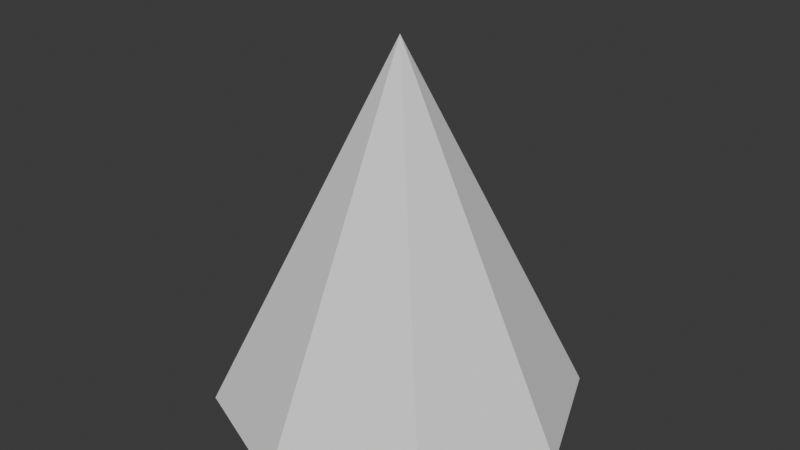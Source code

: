 # Source: Cone.blend  (saved by Blender 5.0.119; exported with 4.5.12 LTS)
import bpy
from mathutils import Matrix  # noqa: F401  (used for matrix-valued properties, if any)

bpy.ops.wm.read_factory_settings(use_empty=True)
scene = bpy.context.scene
scene.name = 'Scene'

# ---- collections
col_collection = bpy.data.collections.new('Collection'); scene.collection.children.link(col_collection)

# ---- world
world_world = bpy.data.worlds.new('World'); scene.world = world_world
world_world.use_nodes = True; world_world.node_tree.nodes.clear()
_N = world_world.node_tree.nodes; _L = world_world.node_tree.links
n0 = _N.new('ShaderNodeOutputWorld'); n0.name = 'World Output'; n0.location = (200, 100)
n1 = _N.new('ShaderNodeBackground'); n1.name = 'Background'; n1.location = (-200, 100)
n1.inputs[0].default_value = (0.05088, 0.05088, 0.05088, 1.0)
_L.new(n1.outputs[0], n0.inputs[0])
n0.is_active_output = True
world_world.color = (0.05088, 0.05088, 0.05088)
world_world.sun_shadow_jitter_overblur = 0.0

# ---- meshes
me_cone = bpy.data.meshes.new('Cone')
me_cone.from_pydata([(3.311e-09, 0.5, -0.3311), (0.3536, 0.3536, -0.3311), (0.5, 0.0, -0.3311), (0.3536, -0.3536, -0.3311), (3.311e-09, -0.5, -0.3311), (-0.3536, -0.3536, -0.3311), (-0.5, 0.0, -0.3311), (-0.3536, 0.3536, -0.3311), (3.311e-09, 0.0, 0.6689)], [], [(0, 8, 1), (1, 8, 2), (2, 8, 3), (3, 8, 4), (4, 8, 5), (5, 8, 6), (0, 1, 2, 3, 4, 5, 6, 7), (6, 8, 7), (7, 8, 0)])
_uv = me_cone.uv_layers.new(name='UVMap')
_uv.uv.foreach_set('vector', [0.25, 0.49, 0.25, 0.25, 0.4197, 0.4197, 0.4197, 0.4197, 0.25, 0.25, 0.49, 0.25, 0.49, 0.25, 0.25, 0.25, 0.4197, 0.08029, 0.4197, 0.08029, 0.25, 0.25, 0.25, 0.01, 0.25, 0.01, 0.25, 0.25, 0.08029, 0.08029, 0.08029, 0.08029, 0.25, 0.25, 0.01, 0.25, 0.75, 0.49, 0.9197, 0.4197, 0.99, 0.25, 0.9197, 0.08029, 0.75, 0.01, 0.5803, 0.08029, 0.51, 0.25, 0.5803, 0.4197, 0.01, 0.25, 0.25, 0.25, 0.08029, 0.4197, 0.08029, 0.4197, 0.25, 0.25, 0.25, 0.49])
me_cone.update()

# ---- objects
ob_cone = bpy.data.objects.new('Cone', me_cone)

# ---- transforms, parenting, visibility, modifiers, constraints
ob_cone.location = (0.0, 0.0, 0.0)

# ---- collection membership
col_collection.objects.link(ob_cone)

# ---- scene / render settings (as saved in the file)
scene.frame_start = 1; scene.frame_end = 250; scene.frame_set(1)
scene.render.engine = 'BLENDER_EEVEE_NEXT'
scene.render.bake_bias = 0.0
scene.render.bake_samples = 0
scene.cycles.sampling_pattern = 'TABULATED_SOBOL'
scene.eevee.use_volume_custom_range = False
bpy.context.view_layer.update()

# ---- added for rendering (the .blend has no active camera and no usable light): camera, sun
cam_auto = bpy.data.cameras.new('AutoCamera')
cam_auto.lens = 50.0
cam_auto.sensor_width = 36.0
cam_auto.clip_end = 1000.0
ob_auto_camera = bpy.data.objects.new('AutoCamera', cam_auto)
scene.collection.objects.link(ob_auto_camera)
ob_auto_camera.location = (1.60254, -1.92304, 1.45092)
ob_auto_camera.rotation_euler = (1.09748, -7.21219e-08, 0.694738)
scene.camera = ob_auto_camera
light_auto_sun = bpy.data.lights.new('AutoSun', 'SUN')
light_auto_sun.energy = 3.0
light_auto_sun.angle = 0.0523599
ob_auto_sun = bpy.data.objects.new('AutoSun', light_auto_sun)
scene.collection.objects.link(ob_auto_sun)
ob_auto_sun.rotation_euler = (0.872665, 0.174533, 0.523599)
bpy.context.view_layer.update()
